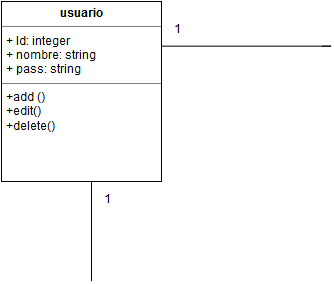

The diagram above was exported from draw.io. Its source (the exported page's mxGraphModel, read from the mxfile embedded in the PNG):
<mxGraphModel dx="925" dy="482" grid="1" gridSize="10" guides="1" tooltips="1" connect="1" arrows="1" fold="1" page="0" pageScale="1" pageWidth="826" pageHeight="1169" background="#ffffff" math="0" shadow="0">
  <root>
    <mxCell id="0" style=";html=1;" />
    <mxCell id="1" style=";html=1;" parent="0" />
    <mxCell id="117" style="edgeStyle=orthogonalEdgeStyle;rounded=0;html=1;jettySize=auto;orthogonalLoop=1;strokeColor=#000000;endArrow=none;endFill=0;" parent="1" source="116" edge="1">
      <mxGeometry relative="1" as="geometry">
        <mxPoint x="130" y="260" as="targetPoint" />
        <Array as="points">
          <mxPoint x="130" y="280" />
        </Array>
      </mxGeometry>
    </mxCell>
    <mxCell id="116" value="&lt;p style=&quot;margin: 0px ; margin-top: 4px ; text-align: center&quot;&gt;&lt;b&gt;usuario&lt;/b&gt;&lt;br&gt;&lt;/p&gt;&lt;hr size=&quot;1&quot;&gt;&lt;p style=&quot;margin: 0px ; margin-left: 4px&quot;&gt;+ Id: integer&lt;/p&gt;&lt;p style=&quot;margin: 0px ; margin-left: 4px&quot;&gt;+ nombre: string&lt;/p&gt;&lt;p style=&quot;margin: 0px ; margin-left: 4px&quot;&gt;+ pass: string&lt;/p&gt;&lt;hr size=&quot;1&quot;&gt;&lt;p style=&quot;margin: 0px ; margin-left: 4px&quot;&gt;+add ()&lt;/p&gt;&lt;p style=&quot;margin: 0px ; margin-left: 4px&quot;&gt;+edit()&lt;/p&gt;&lt;p style=&quot;margin: 0px ; margin-left: 4px&quot;&gt;+delete()&lt;/p&gt;" style="verticalAlign=top;align=left;overflow=fill;fontSize=12;fontFamily=Helvetica;html=1;strokeColor=#000000;" parent="1" vertex="1">
      <mxGeometry x="40" width="160" height="180" as="geometry" />
    </mxCell>
    <mxCell id="126" value="1" style="text;html=1;resizable=0;points=[];autosize=1;align=left;verticalAlign=top;spacingTop=-4;" parent="1" vertex="1">
      <mxGeometry x="141" y="190" width="20" height="20" as="geometry" />
    </mxCell>
    <mxCell id="176" value="1" style="text;html=1;resizable=0;points=[];autosize=1;align=left;verticalAlign=top;spacingTop=-4;" parent="1" vertex="1">
      <mxGeometry x="211" y="20" width="20" height="20" as="geometry" />
    </mxCell>
    <mxCell id="178" style="edgeStyle=orthogonalEdgeStyle;rounded=0;html=1;exitX=1;exitY=0.25;endArrow=none;endFill=0;jettySize=auto;orthogonalLoop=1;strokeColor=#000000;" parent="1" source="116" edge="1">
      <mxGeometry x="160" y="-120" as="geometry">
        <mxPoint x="160" y="-120" as="sourcePoint" />
        <mxPoint x="360" y="45" as="targetPoint" />
        <Array as="points">
          <mxPoint x="370" y="45" />
          <mxPoint x="370" y="45" />
        </Array>
      </mxGeometry>
    </mxCell>
  </root>
</mxGraphModel>